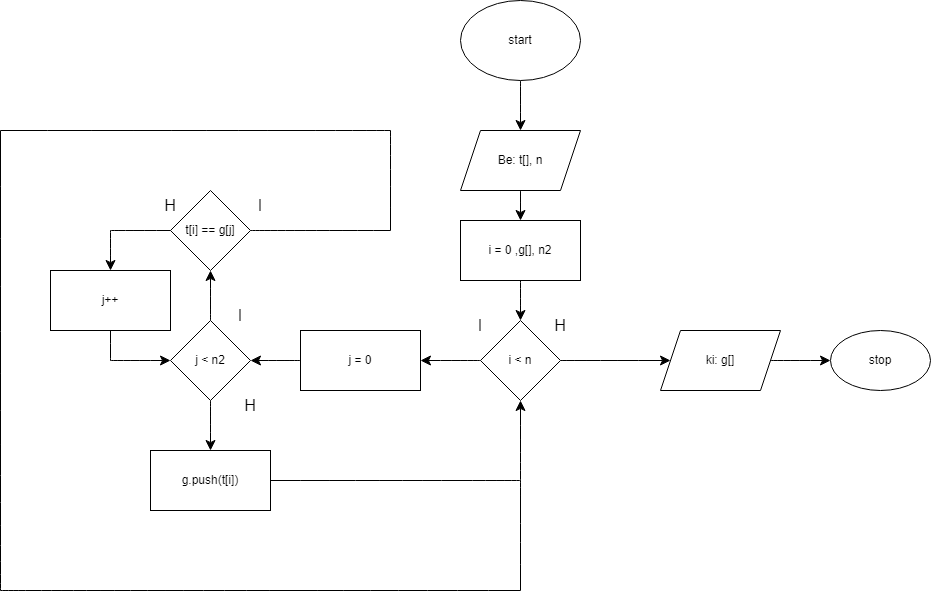

The diagram above was exported from draw.io. Its source (the exported page's mxGraphModel, read from the mxfile embedded in the PNG):
<mxGraphModel dx="1749" dy="1436" grid="1" gridSize="10" guides="1" tooltips="1" connect="1" arrows="1" fold="1" page="0" pageScale="1" pageWidth="827" pageHeight="1169" math="0" shadow="0">
  <root>
    <mxCell id="0" />
    <mxCell id="1" parent="0" />
    <mxCell id="LqGFdfltih2ktR7MJivO-3" value="" style="edgeStyle=none;curved=1;rounded=0;orthogonalLoop=1;jettySize=auto;html=1;fontSize=12;startSize=8;endSize=8;" parent="1" source="LqGFdfltih2ktR7MJivO-1" target="LqGFdfltih2ktR7MJivO-2" edge="1">
      <mxGeometry relative="1" as="geometry" />
    </mxCell>
    <mxCell id="LqGFdfltih2ktR7MJivO-1" value="start" style="ellipse;whiteSpace=wrap;html=1;" parent="1" vertex="1">
      <mxGeometry x="30" y="-130" width="120" height="80" as="geometry" />
    </mxCell>
    <mxCell id="LqGFdfltih2ktR7MJivO-8" value="" style="edgeStyle=none;curved=1;rounded=0;orthogonalLoop=1;jettySize=auto;html=1;fontSize=12;startSize=8;endSize=8;" parent="1" source="LqGFdfltih2ktR7MJivO-2" target="LqGFdfltih2ktR7MJivO-7" edge="1">
      <mxGeometry relative="1" as="geometry" />
    </mxCell>
    <mxCell id="LqGFdfltih2ktR7MJivO-2" value="Be: t[], n" style="shape=parallelogram;perimeter=parallelogramPerimeter;whiteSpace=wrap;html=1;fixedSize=1;" parent="1" vertex="1">
      <mxGeometry x="30" width="120" height="60" as="geometry" />
    </mxCell>
    <mxCell id="LqGFdfltih2ktR7MJivO-10" value="" style="edgeStyle=none;curved=1;rounded=0;orthogonalLoop=1;jettySize=auto;html=1;fontSize=12;startSize=8;endSize=8;" parent="1" source="LqGFdfltih2ktR7MJivO-7" target="LqGFdfltih2ktR7MJivO-9" edge="1">
      <mxGeometry relative="1" as="geometry" />
    </mxCell>
    <mxCell id="LqGFdfltih2ktR7MJivO-7" value="i = 0 ,g[], n2" style="whiteSpace=wrap;html=1;" parent="1" vertex="1">
      <mxGeometry x="30" y="90" width="120" height="60" as="geometry" />
    </mxCell>
    <mxCell id="LqGFdfltih2ktR7MJivO-18" value="" style="edgeStyle=none;curved=1;rounded=0;orthogonalLoop=1;jettySize=auto;html=1;fontSize=12;startSize=8;endSize=8;" parent="1" source="LqGFdfltih2ktR7MJivO-9" target="LqGFdfltih2ktR7MJivO-17" edge="1">
      <mxGeometry relative="1" as="geometry" />
    </mxCell>
    <mxCell id="sfty-tyA9VQYTNiCTBVV-6" value="" style="edgeStyle=none;curved=1;rounded=0;orthogonalLoop=1;jettySize=auto;html=1;fontSize=12;startSize=8;endSize=8;" edge="1" parent="1" source="LqGFdfltih2ktR7MJivO-9" target="sfty-tyA9VQYTNiCTBVV-5">
      <mxGeometry relative="1" as="geometry" />
    </mxCell>
    <mxCell id="LqGFdfltih2ktR7MJivO-9" value="i &amp;lt; n" style="rhombus;whiteSpace=wrap;html=1;" parent="1" vertex="1">
      <mxGeometry x="50" y="190" width="80" height="80" as="geometry" />
    </mxCell>
    <mxCell id="LqGFdfltih2ktR7MJivO-20" value="" style="edgeStyle=none;curved=1;rounded=0;orthogonalLoop=1;jettySize=auto;html=1;fontSize=12;startSize=8;endSize=8;" parent="1" source="LqGFdfltih2ktR7MJivO-17" target="LqGFdfltih2ktR7MJivO-19" edge="1">
      <mxGeometry relative="1" as="geometry" />
    </mxCell>
    <mxCell id="LqGFdfltih2ktR7MJivO-17" value="ki: g[]" style="shape=parallelogram;perimeter=parallelogramPerimeter;whiteSpace=wrap;html=1;fixedSize=1;" parent="1" vertex="1">
      <mxGeometry x="230" y="200" width="120" height="60" as="geometry" />
    </mxCell>
    <mxCell id="LqGFdfltih2ktR7MJivO-19" value="stop" style="ellipse;whiteSpace=wrap;html=1;" parent="1" vertex="1">
      <mxGeometry x="400" y="200" width="100" height="60" as="geometry" />
    </mxCell>
    <mxCell id="LqGFdfltih2ktR7MJivO-21" value="I" style="text;html=1;align=center;verticalAlign=middle;whiteSpace=wrap;rounded=0;fontSize=16;" parent="1" vertex="1">
      <mxGeometry x="20" y="180" width="60" height="30" as="geometry" />
    </mxCell>
    <mxCell id="LqGFdfltih2ktR7MJivO-22" value="H" style="text;html=1;align=center;verticalAlign=middle;whiteSpace=wrap;rounded=0;fontSize=16;" parent="1" vertex="1">
      <mxGeometry x="100" y="180" width="60" height="30" as="geometry" />
    </mxCell>
    <mxCell id="sfty-tyA9VQYTNiCTBVV-8" value="" style="edgeStyle=none;curved=1;rounded=0;orthogonalLoop=1;jettySize=auto;html=1;fontSize=12;startSize=8;endSize=8;" edge="1" parent="1" source="sfty-tyA9VQYTNiCTBVV-5" target="sfty-tyA9VQYTNiCTBVV-7">
      <mxGeometry relative="1" as="geometry" />
    </mxCell>
    <mxCell id="sfty-tyA9VQYTNiCTBVV-5" value="j = 0" style="whiteSpace=wrap;html=1;" vertex="1" parent="1">
      <mxGeometry x="-130" y="200" width="120" height="60" as="geometry" />
    </mxCell>
    <mxCell id="sfty-tyA9VQYTNiCTBVV-10" value="" style="edgeStyle=none;curved=1;rounded=0;orthogonalLoop=1;jettySize=auto;html=1;fontSize=12;startSize=8;endSize=8;" edge="1" parent="1" source="sfty-tyA9VQYTNiCTBVV-7" target="sfty-tyA9VQYTNiCTBVV-9">
      <mxGeometry relative="1" as="geometry" />
    </mxCell>
    <mxCell id="sfty-tyA9VQYTNiCTBVV-18" value="" style="edgeStyle=none;curved=1;rounded=0;orthogonalLoop=1;jettySize=auto;html=1;fontSize=12;startSize=8;endSize=8;" edge="1" parent="1" source="sfty-tyA9VQYTNiCTBVV-7" target="sfty-tyA9VQYTNiCTBVV-17">
      <mxGeometry relative="1" as="geometry" />
    </mxCell>
    <mxCell id="sfty-tyA9VQYTNiCTBVV-7" value="j &amp;lt; n2" style="rhombus;whiteSpace=wrap;html=1;" vertex="1" parent="1">
      <mxGeometry x="-260" y="190" width="80" height="80" as="geometry" />
    </mxCell>
    <mxCell id="sfty-tyA9VQYTNiCTBVV-9" value="g.push(t[i])" style="whiteSpace=wrap;html=1;" vertex="1" parent="1">
      <mxGeometry x="-280" y="320" width="120" height="60" as="geometry" />
    </mxCell>
    <mxCell id="sfty-tyA9VQYTNiCTBVV-11" value="" style="endArrow=none;html=1;rounded=0;fontSize=12;startSize=8;endSize=8;curved=1;" edge="1" parent="1" target="sfty-tyA9VQYTNiCTBVV-9">
      <mxGeometry width="50" height="50" relative="1" as="geometry">
        <mxPoint x="90" y="350" as="sourcePoint" />
        <mxPoint x="70" y="200" as="targetPoint" />
      </mxGeometry>
    </mxCell>
    <mxCell id="sfty-tyA9VQYTNiCTBVV-12" value="" style="endArrow=classic;html=1;rounded=0;fontSize=12;startSize=8;endSize=8;curved=1;" edge="1" parent="1" target="LqGFdfltih2ktR7MJivO-9">
      <mxGeometry width="50" height="50" relative="1" as="geometry">
        <mxPoint x="90" y="350" as="sourcePoint" />
        <mxPoint x="70" y="200" as="targetPoint" />
      </mxGeometry>
    </mxCell>
    <mxCell id="sfty-tyA9VQYTNiCTBVV-17" value="t[i] == g[j]" style="rhombus;whiteSpace=wrap;html=1;" vertex="1" parent="1">
      <mxGeometry x="-260" y="60" width="80" height="80" as="geometry" />
    </mxCell>
    <mxCell id="sfty-tyA9VQYTNiCTBVV-19" value="j++" style="rounded=0;whiteSpace=wrap;html=1;" vertex="1" parent="1">
      <mxGeometry x="-380" y="140" width="120" height="60" as="geometry" />
    </mxCell>
    <mxCell id="sfty-tyA9VQYTNiCTBVV-20" value="" style="endArrow=none;html=1;rounded=0;fontSize=12;startSize=8;endSize=8;curved=1;entryX=0;entryY=0.5;entryDx=0;entryDy=0;" edge="1" parent="1" target="sfty-tyA9VQYTNiCTBVV-17">
      <mxGeometry width="50" height="50" relative="1" as="geometry">
        <mxPoint x="-320" y="100" as="sourcePoint" />
        <mxPoint x="-170" y="210" as="targetPoint" />
      </mxGeometry>
    </mxCell>
    <mxCell id="sfty-tyA9VQYTNiCTBVV-21" value="" style="endArrow=classic;html=1;rounded=0;fontSize=12;startSize=8;endSize=8;curved=1;" edge="1" parent="1" target="sfty-tyA9VQYTNiCTBVV-19">
      <mxGeometry width="50" height="50" relative="1" as="geometry">
        <mxPoint x="-320" y="100" as="sourcePoint" />
        <mxPoint x="-350" y="230" as="targetPoint" />
      </mxGeometry>
    </mxCell>
    <mxCell id="sfty-tyA9VQYTNiCTBVV-22" value="" style="endArrow=classic;html=1;rounded=0;fontSize=12;startSize=8;endSize=8;curved=1;" edge="1" parent="1" target="sfty-tyA9VQYTNiCTBVV-7">
      <mxGeometry width="50" height="50" relative="1" as="geometry">
        <mxPoint x="-320" y="230" as="sourcePoint" />
        <mxPoint x="-310" y="220" as="targetPoint" />
      </mxGeometry>
    </mxCell>
    <mxCell id="sfty-tyA9VQYTNiCTBVV-23" value="" style="endArrow=none;html=1;rounded=0;fontSize=12;startSize=8;endSize=8;curved=1;" edge="1" parent="1" target="sfty-tyA9VQYTNiCTBVV-19">
      <mxGeometry width="50" height="50" relative="1" as="geometry">
        <mxPoint x="-320" y="230" as="sourcePoint" />
        <mxPoint x="-170" y="210" as="targetPoint" />
      </mxGeometry>
    </mxCell>
    <mxCell id="sfty-tyA9VQYTNiCTBVV-27" value="" style="endArrow=none;html=1;rounded=0;fontSize=12;startSize=8;endSize=8;curved=1;endFill=0;" edge="1" parent="1" source="sfty-tyA9VQYTNiCTBVV-17">
      <mxGeometry width="50" height="50" relative="1" as="geometry">
        <mxPoint x="-220" y="260" as="sourcePoint" />
        <mxPoint x="-40" y="100" as="targetPoint" />
      </mxGeometry>
    </mxCell>
    <mxCell id="sfty-tyA9VQYTNiCTBVV-29" value="" style="endArrow=none;html=1;rounded=0;fontSize=12;startSize=8;endSize=8;curved=1;" edge="1" parent="1">
      <mxGeometry width="50" height="50" relative="1" as="geometry">
        <mxPoint x="-40" as="sourcePoint" />
        <mxPoint x="-40" y="100" as="targetPoint" />
      </mxGeometry>
    </mxCell>
    <mxCell id="sfty-tyA9VQYTNiCTBVV-30" value="" style="endArrow=none;html=1;rounded=0;fontSize=12;startSize=8;endSize=8;curved=1;" edge="1" parent="1">
      <mxGeometry width="50" height="50" relative="1" as="geometry">
        <mxPoint x="-40" as="sourcePoint" />
        <mxPoint x="-430" as="targetPoint" />
      </mxGeometry>
    </mxCell>
    <mxCell id="sfty-tyA9VQYTNiCTBVV-31" value="" style="endArrow=none;html=1;rounded=0;fontSize=12;startSize=8;endSize=8;curved=1;" edge="1" parent="1">
      <mxGeometry width="50" height="50" relative="1" as="geometry">
        <mxPoint x="-430" y="460" as="sourcePoint" />
        <mxPoint x="-430" as="targetPoint" />
      </mxGeometry>
    </mxCell>
    <mxCell id="sfty-tyA9VQYTNiCTBVV-32" value="" style="endArrow=none;html=1;rounded=0;fontSize=12;startSize=8;endSize=8;curved=1;" edge="1" parent="1">
      <mxGeometry width="50" height="50" relative="1" as="geometry">
        <mxPoint x="90" y="350" as="sourcePoint" />
        <mxPoint x="90" y="460" as="targetPoint" />
      </mxGeometry>
    </mxCell>
    <mxCell id="sfty-tyA9VQYTNiCTBVV-33" value="" style="endArrow=none;html=1;rounded=0;fontSize=12;startSize=8;endSize=8;curved=1;" edge="1" parent="1">
      <mxGeometry width="50" height="50" relative="1" as="geometry">
        <mxPoint x="-430" y="460" as="sourcePoint" />
        <mxPoint x="90" y="460" as="targetPoint" />
      </mxGeometry>
    </mxCell>
    <mxCell id="sfty-tyA9VQYTNiCTBVV-34" value="I" style="text;html=1;align=center;verticalAlign=middle;whiteSpace=wrap;rounded=0;fontSize=16;" vertex="1" parent="1">
      <mxGeometry x="-220" y="170" width="60" height="30" as="geometry" />
    </mxCell>
    <mxCell id="sfty-tyA9VQYTNiCTBVV-35" value="H" style="text;html=1;align=center;verticalAlign=middle;whiteSpace=wrap;rounded=0;fontSize=16;" vertex="1" parent="1">
      <mxGeometry x="-210" y="260" width="60" height="30" as="geometry" />
    </mxCell>
    <mxCell id="sfty-tyA9VQYTNiCTBVV-36" value="I" style="text;html=1;align=center;verticalAlign=middle;whiteSpace=wrap;rounded=0;fontSize=16;" vertex="1" parent="1">
      <mxGeometry x="-200" y="60" width="60" height="30" as="geometry" />
    </mxCell>
    <mxCell id="sfty-tyA9VQYTNiCTBVV-37" value="H" style="text;html=1;align=center;verticalAlign=middle;whiteSpace=wrap;rounded=0;fontSize=16;" vertex="1" parent="1">
      <mxGeometry x="-290" y="60" width="60" height="30" as="geometry" />
    </mxCell>
  </root>
</mxGraphModel>